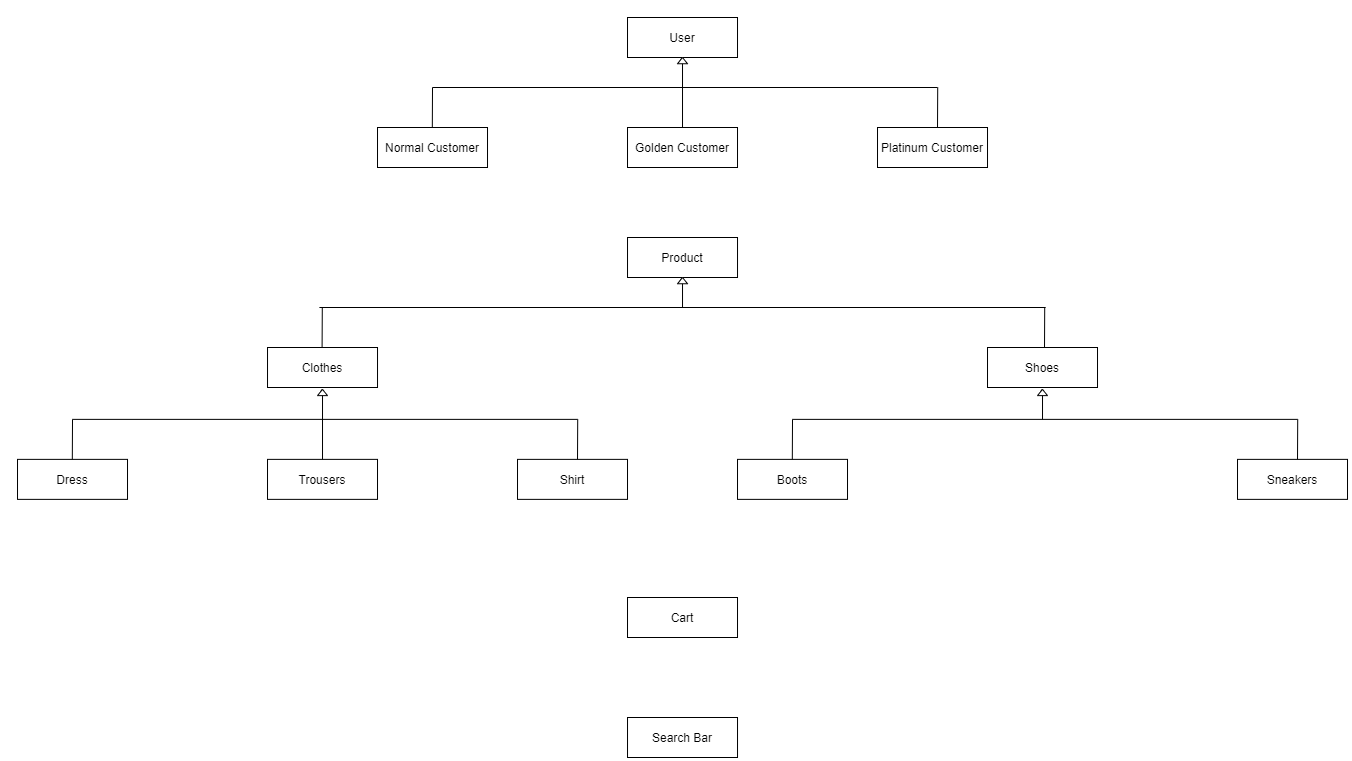

The diagram above was exported from draw.io. Its source (the exported page's mxGraphModel, read from the mxfile embedded in the PNG):
<mxGraphModel dx="1997" dy="1370" grid="1" gridSize="10" guides="1" tooltips="1" connect="1" arrows="1" fold="1" page="1" pageScale="1" pageWidth="827" pageHeight="1169" math="0" shadow="0">
  <root>
    <mxCell id="0" />
    <mxCell id="1" parent="0" />
    <mxCell id="LiRd0iQ2kPKMeh4OaZ8O-1" value="User" style="rounded=0;whiteSpace=wrap;html=1;" vertex="1" parent="1">
      <mxGeometry x="330.01" y="40" width="110" height="40" as="geometry" />
    </mxCell>
    <mxCell id="LiRd0iQ2kPKMeh4OaZ8O-2" value="Golden Customer" style="rounded=0;whiteSpace=wrap;html=1;" vertex="1" parent="1">
      <mxGeometry x="330.01" y="150" width="110" height="40" as="geometry" />
    </mxCell>
    <mxCell id="LiRd0iQ2kPKMeh4OaZ8O-3" value="Normal Customer" style="rounded=0;whiteSpace=wrap;html=1;" vertex="1" parent="1">
      <mxGeometry x="80.01" y="150" width="110" height="40" as="geometry" />
    </mxCell>
    <mxCell id="LiRd0iQ2kPKMeh4OaZ8O-4" value="Platinum Customer" style="rounded=0;whiteSpace=wrap;html=1;" vertex="1" parent="1">
      <mxGeometry x="580.01" y="150" width="110" height="40" as="geometry" />
    </mxCell>
    <mxCell id="LiRd0iQ2kPKMeh4OaZ8O-21" value="" style="endArrow=none;html=1;exitX=0.5;exitY=0;exitDx=0;exitDy=0;" edge="1" parent="1" source="LiRd0iQ2kPKMeh4OaZ8O-25">
      <mxGeometry width="50" height="50" relative="1" as="geometry">
        <mxPoint x="384.81" y="140" as="sourcePoint" />
        <mxPoint x="384.81" y="80" as="targetPoint" />
      </mxGeometry>
    </mxCell>
    <mxCell id="LiRd0iQ2kPKMeh4OaZ8O-22" value="" style="endArrow=none;html=1;" edge="1" parent="1">
      <mxGeometry width="50" height="50" relative="1" as="geometry">
        <mxPoint x="640.01" y="110" as="sourcePoint" />
        <mxPoint x="135.01" y="110" as="targetPoint" />
      </mxGeometry>
    </mxCell>
    <mxCell id="LiRd0iQ2kPKMeh4OaZ8O-23" value="" style="endArrow=none;html=1;" edge="1" parent="1">
      <mxGeometry width="50" height="50" relative="1" as="geometry">
        <mxPoint x="134.81" y="150" as="sourcePoint" />
        <mxPoint x="135.01" y="110" as="targetPoint" />
      </mxGeometry>
    </mxCell>
    <mxCell id="LiRd0iQ2kPKMeh4OaZ8O-24" value="" style="endArrow=none;html=1;" edge="1" parent="1">
      <mxGeometry width="50" height="50" relative="1" as="geometry">
        <mxPoint x="640.0099999999998" y="150" as="sourcePoint" />
        <mxPoint x="640.21" y="110" as="targetPoint" />
      </mxGeometry>
    </mxCell>
    <mxCell id="LiRd0iQ2kPKMeh4OaZ8O-25" value="" style="triangle;whiteSpace=wrap;html=1;rotation=-90;" vertex="1" parent="1">
      <mxGeometry x="381.89" y="78.13" width="6.25" height="10" as="geometry" />
    </mxCell>
    <mxCell id="LiRd0iQ2kPKMeh4OaZ8O-26" value="" style="endArrow=none;html=1;exitX=0.5;exitY=0;exitDx=0;exitDy=0;" edge="1" parent="1" source="LiRd0iQ2kPKMeh4OaZ8O-2" target="LiRd0iQ2kPKMeh4OaZ8O-25">
      <mxGeometry width="50" height="50" relative="1" as="geometry">
        <mxPoint x="385.01" y="150" as="sourcePoint" />
        <mxPoint x="384.80999999999983" y="80" as="targetPoint" />
      </mxGeometry>
    </mxCell>
    <mxCell id="LiRd0iQ2kPKMeh4OaZ8O-27" value="Product" style="rounded=0;whiteSpace=wrap;html=1;" vertex="1" parent="1">
      <mxGeometry x="330.02" y="260" width="110" height="40" as="geometry" />
    </mxCell>
    <mxCell id="LiRd0iQ2kPKMeh4OaZ8O-29" value="Clothes" style="rounded=0;whiteSpace=wrap;html=1;" vertex="1" parent="1">
      <mxGeometry x="-29.979999999999993" y="370" width="110" height="40" as="geometry" />
    </mxCell>
    <mxCell id="LiRd0iQ2kPKMeh4OaZ8O-30" value="Shoes" style="rounded=0;whiteSpace=wrap;html=1;" vertex="1" parent="1">
      <mxGeometry x="690.01" y="370" width="110" height="40" as="geometry" />
    </mxCell>
    <mxCell id="LiRd0iQ2kPKMeh4OaZ8O-31" value="" style="endArrow=none;html=1;exitX=0.5;exitY=0;exitDx=0;exitDy=0;" edge="1" parent="1" source="LiRd0iQ2kPKMeh4OaZ8O-35">
      <mxGeometry width="50" height="50" relative="1" as="geometry">
        <mxPoint x="384.82" y="360" as="sourcePoint" />
        <mxPoint x="384.81999999999994" y="300" as="targetPoint" />
      </mxGeometry>
    </mxCell>
    <mxCell id="LiRd0iQ2kPKMeh4OaZ8O-32" value="" style="endArrow=none;html=1;" edge="1" parent="1">
      <mxGeometry width="50" height="50" relative="1" as="geometry">
        <mxPoint x="748.14" y="330" as="sourcePoint" />
        <mxPoint x="21.89" y="330" as="targetPoint" />
      </mxGeometry>
    </mxCell>
    <mxCell id="LiRd0iQ2kPKMeh4OaZ8O-33" value="" style="endArrow=none;html=1;" edge="1" parent="1">
      <mxGeometry width="50" height="50" relative="1" as="geometry">
        <mxPoint x="24.589999999999943" y="370" as="sourcePoint" />
        <mxPoint x="24.78999999999999" y="330" as="targetPoint" />
      </mxGeometry>
    </mxCell>
    <mxCell id="LiRd0iQ2kPKMeh4OaZ8O-34" value="" style="endArrow=none;html=1;" edge="1" parent="1">
      <mxGeometry width="50" height="50" relative="1" as="geometry">
        <mxPoint x="747.01" y="370" as="sourcePoint" />
        <mxPoint x="747.2099999999998" y="330" as="targetPoint" />
      </mxGeometry>
    </mxCell>
    <mxCell id="LiRd0iQ2kPKMeh4OaZ8O-35" value="" style="triangle;whiteSpace=wrap;html=1;rotation=-90;" vertex="1" parent="1">
      <mxGeometry x="381.9" y="298.13" width="6.25" height="10" as="geometry" />
    </mxCell>
    <mxCell id="LiRd0iQ2kPKMeh4OaZ8O-36" value="" style="endArrow=none;html=1;" edge="1" parent="1" target="LiRd0iQ2kPKMeh4OaZ8O-35">
      <mxGeometry width="50" height="50" relative="1" as="geometry">
        <mxPoint x="385.02" y="330" as="sourcePoint" />
        <mxPoint x="384.8199999999998" y="300" as="targetPoint" />
      </mxGeometry>
    </mxCell>
    <mxCell id="LiRd0iQ2kPKMeh4OaZ8O-39" value="Trousers" style="rounded=0;whiteSpace=wrap;html=1;" vertex="1" parent="1">
      <mxGeometry x="-29.99" y="481.87" width="110" height="40" as="geometry" />
    </mxCell>
    <mxCell id="LiRd0iQ2kPKMeh4OaZ8O-40" value="Dress" style="rounded=0;whiteSpace=wrap;html=1;" vertex="1" parent="1">
      <mxGeometry x="-279.99" y="481.87" width="110" height="40" as="geometry" />
    </mxCell>
    <mxCell id="LiRd0iQ2kPKMeh4OaZ8O-41" value="Shirt" style="rounded=0;whiteSpace=wrap;html=1;" vertex="1" parent="1">
      <mxGeometry x="220.01" y="481.87" width="110" height="40" as="geometry" />
    </mxCell>
    <mxCell id="LiRd0iQ2kPKMeh4OaZ8O-42" value="" style="endArrow=none;html=1;exitX=0.5;exitY=0;exitDx=0;exitDy=0;" edge="1" parent="1" source="LiRd0iQ2kPKMeh4OaZ8O-46">
      <mxGeometry width="50" height="50" relative="1" as="geometry">
        <mxPoint x="24.810000000000013" y="471.87" as="sourcePoint" />
        <mxPoint x="24.809999999999956" y="411.87" as="targetPoint" />
      </mxGeometry>
    </mxCell>
    <mxCell id="LiRd0iQ2kPKMeh4OaZ8O-43" value="" style="endArrow=none;html=1;" edge="1" parent="1">
      <mxGeometry width="50" height="50" relative="1" as="geometry">
        <mxPoint x="280.01" y="441.87" as="sourcePoint" />
        <mxPoint x="-224.99" y="441.87" as="targetPoint" />
      </mxGeometry>
    </mxCell>
    <mxCell id="LiRd0iQ2kPKMeh4OaZ8O-44" value="" style="endArrow=none;html=1;" edge="1" parent="1">
      <mxGeometry width="50" height="50" relative="1" as="geometry">
        <mxPoint x="-225.19000000000005" y="481.87" as="sourcePoint" />
        <mxPoint x="-224.99" y="441.87" as="targetPoint" />
      </mxGeometry>
    </mxCell>
    <mxCell id="LiRd0iQ2kPKMeh4OaZ8O-45" value="" style="endArrow=none;html=1;" edge="1" parent="1">
      <mxGeometry width="50" height="50" relative="1" as="geometry">
        <mxPoint x="280.00999999999954" y="481.87" as="sourcePoint" />
        <mxPoint x="280.21000000000004" y="441.87" as="targetPoint" />
      </mxGeometry>
    </mxCell>
    <mxCell id="LiRd0iQ2kPKMeh4OaZ8O-46" value="" style="triangle;whiteSpace=wrap;html=1;rotation=-90;" vertex="1" parent="1">
      <mxGeometry x="21.889999999999997" y="410" width="6.25" height="10" as="geometry" />
    </mxCell>
    <mxCell id="LiRd0iQ2kPKMeh4OaZ8O-47" value="" style="endArrow=none;html=1;exitX=0.5;exitY=0;exitDx=0;exitDy=0;" edge="1" parent="1" source="LiRd0iQ2kPKMeh4OaZ8O-39" target="LiRd0iQ2kPKMeh4OaZ8O-46">
      <mxGeometry width="50" height="50" relative="1" as="geometry">
        <mxPoint x="25.01" y="481.87" as="sourcePoint" />
        <mxPoint x="24.809999999999842" y="411.87" as="targetPoint" />
      </mxGeometry>
    </mxCell>
    <mxCell id="LiRd0iQ2kPKMeh4OaZ8O-48" value="Boots" style="rounded=0;whiteSpace=wrap;html=1;" vertex="1" parent="1">
      <mxGeometry x="440.01" y="481.87" width="110" height="40" as="geometry" />
    </mxCell>
    <mxCell id="LiRd0iQ2kPKMeh4OaZ8O-49" value="Sneakers" style="rounded=0;whiteSpace=wrap;html=1;" vertex="1" parent="1">
      <mxGeometry x="940.01" y="481.87" width="110" height="40" as="geometry" />
    </mxCell>
    <mxCell id="LiRd0iQ2kPKMeh4OaZ8O-50" value="" style="endArrow=none;html=1;exitX=0.5;exitY=0;exitDx=0;exitDy=0;" edge="1" parent="1" source="LiRd0iQ2kPKMeh4OaZ8O-54">
      <mxGeometry width="50" height="50" relative="1" as="geometry">
        <mxPoint x="744.81" y="471.87" as="sourcePoint" />
        <mxPoint x="744.81" y="411.87" as="targetPoint" />
      </mxGeometry>
    </mxCell>
    <mxCell id="LiRd0iQ2kPKMeh4OaZ8O-51" value="" style="endArrow=none;html=1;" edge="1" parent="1">
      <mxGeometry width="50" height="50" relative="1" as="geometry">
        <mxPoint x="1000.0100000000002" y="441.87" as="sourcePoint" />
        <mxPoint x="495.01" y="441.87" as="targetPoint" />
      </mxGeometry>
    </mxCell>
    <mxCell id="LiRd0iQ2kPKMeh4OaZ8O-52" value="" style="endArrow=none;html=1;" edge="1" parent="1">
      <mxGeometry width="50" height="50" relative="1" as="geometry">
        <mxPoint x="494.8100000000002" y="481.87" as="sourcePoint" />
        <mxPoint x="495.01" y="441.87" as="targetPoint" />
      </mxGeometry>
    </mxCell>
    <mxCell id="LiRd0iQ2kPKMeh4OaZ8O-53" value="" style="endArrow=none;html=1;" edge="1" parent="1">
      <mxGeometry width="50" height="50" relative="1" as="geometry">
        <mxPoint x="1000.0100000000002" y="481.87" as="sourcePoint" />
        <mxPoint x="1000.21" y="441.87" as="targetPoint" />
      </mxGeometry>
    </mxCell>
    <mxCell id="LiRd0iQ2kPKMeh4OaZ8O-54" value="" style="triangle;whiteSpace=wrap;html=1;rotation=-90;" vertex="1" parent="1">
      <mxGeometry x="741.89" y="410" width="6.25" height="10" as="geometry" />
    </mxCell>
    <mxCell id="LiRd0iQ2kPKMeh4OaZ8O-55" value="" style="endArrow=none;html=1;" edge="1" parent="1" target="LiRd0iQ2kPKMeh4OaZ8O-54">
      <mxGeometry width="50" height="50" relative="1" as="geometry">
        <mxPoint x="745.0100000000002" y="441.87" as="sourcePoint" />
        <mxPoint x="744.8099999999998" y="411.87" as="targetPoint" />
      </mxGeometry>
    </mxCell>
    <mxCell id="LiRd0iQ2kPKMeh4OaZ8O-59" value="Cart" style="rounded=0;whiteSpace=wrap;html=1;" vertex="1" parent="1">
      <mxGeometry x="330.01" y="620" width="110" height="40" as="geometry" />
    </mxCell>
    <mxCell id="LiRd0iQ2kPKMeh4OaZ8O-60" value="Search Bar" style="rounded=0;whiteSpace=wrap;html=1;" vertex="1" parent="1">
      <mxGeometry x="330.02" y="740" width="110" height="40" as="geometry" />
    </mxCell>
  </root>
</mxGraphModel>